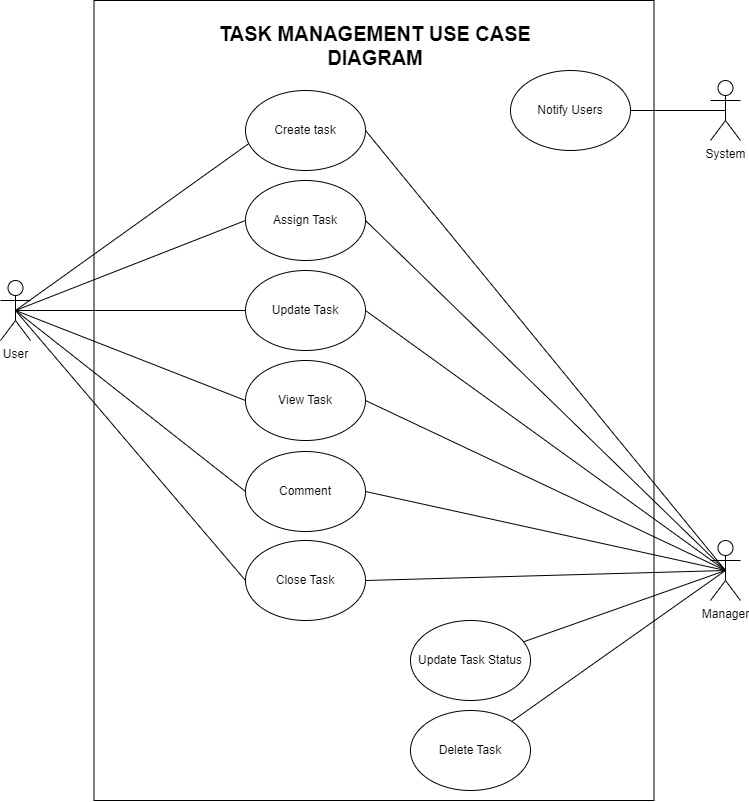

The diagram above was exported from draw.io. Its source (the exported page's mxGraphModel, read from the mxfile embedded in the PNG):
<mxGraphModel dx="989" dy="606" grid="1" gridSize="10" guides="1" tooltips="1" connect="1" arrows="1" fold="1" page="1" pageScale="1" pageWidth="827" pageHeight="1169" math="0" shadow="0">
  <root>
    <mxCell id="0" />
    <mxCell id="1" parent="0" />
    <mxCell id="-mZvuhGZkcsRAi4728JE-2" value="" style="rounded=0;whiteSpace=wrap;html=1;" parent="1" vertex="1">
      <mxGeometry x="133.5" y="60" width="560" height="800" as="geometry" />
    </mxCell>
    <mxCell id="-mZvuhGZkcsRAi4728JE-4" value="User" style="shape=umlActor;verticalLabelPosition=bottom;verticalAlign=top;html=1;outlineConnect=0;" parent="1" vertex="1">
      <mxGeometry x="40" y="340" width="30" height="60" as="geometry" />
    </mxCell>
    <mxCell id="-mZvuhGZkcsRAi4728JE-6" value="Manager" style="shape=umlActor;verticalLabelPosition=bottom;verticalAlign=top;html=1;outlineConnect=0;" parent="1" vertex="1">
      <mxGeometry x="750" y="600" width="30" height="60" as="geometry" />
    </mxCell>
    <mxCell id="-mZvuhGZkcsRAi4728JE-9" value="Update Task Status" style="ellipse;whiteSpace=wrap;html=1;" parent="1" vertex="1">
      <mxGeometry x="450" y="680" width="120" height="80" as="geometry" />
    </mxCell>
    <mxCell id="-mZvuhGZkcsRAi4728JE-10" value="" style="endArrow=none;html=1;rounded=0;entryX=0.5;entryY=0.5;entryDx=0;entryDy=0;entryPerimeter=0;" parent="1" source="-mZvuhGZkcsRAi4728JE-9" target="-mZvuhGZkcsRAi4728JE-6" edge="1">
      <mxGeometry width="50" height="50" relative="1" as="geometry">
        <mxPoint x="410" y="490" as="sourcePoint" />
        <mxPoint x="460" y="440" as="targetPoint" />
      </mxGeometry>
    </mxCell>
    <mxCell id="-mZvuhGZkcsRAi4728JE-43" value="&lt;font style=&quot;font-size: 20px;&quot;&gt;&lt;b&gt;TASK MANAGEMENT USE CASE DIAGRAM&lt;/b&gt;&lt;/font&gt;" style="text;html=1;strokeColor=none;fillColor=none;align=center;verticalAlign=middle;whiteSpace=wrap;rounded=0;" parent="1" vertex="1">
      <mxGeometry x="240" y="90" width="350" height="30" as="geometry" />
    </mxCell>
    <mxCell id="-mZvuhGZkcsRAi4728JE-46" value="" style="endArrow=none;html=1;rounded=0;entryX=0.04;entryY=0.65;entryDx=0;entryDy=0;entryPerimeter=0;exitX=0.5;exitY=0.5;exitDx=0;exitDy=0;exitPerimeter=0;" parent="1" target="-mZvuhGZkcsRAi4728JE-47" edge="1" source="-mZvuhGZkcsRAi4728JE-4">
      <mxGeometry width="50" height="50" relative="1" as="geometry">
        <mxPoint x="104" y="470" as="sourcePoint" />
        <mxPoint x="305" y="594" as="targetPoint" />
      </mxGeometry>
    </mxCell>
    <mxCell id="-mZvuhGZkcsRAi4728JE-47" value="Create task" style="ellipse;whiteSpace=wrap;html=1;" parent="1" vertex="1">
      <mxGeometry x="285" y="150" width="120" height="80" as="geometry" />
    </mxCell>
    <mxCell id="-mZvuhGZkcsRAi4728JE-48" value="" style="endArrow=none;html=1;rounded=0;entryX=0;entryY=0.5;entryDx=0;entryDy=0;exitX=0.5;exitY=0.5;exitDx=0;exitDy=0;exitPerimeter=0;" parent="1" source="-mZvuhGZkcsRAi4728JE-4" target="-mZvuhGZkcsRAi4728JE-49" edge="1">
      <mxGeometry width="50" height="50" relative="1" as="geometry">
        <mxPoint x="100" y="499.58067729083655" as="sourcePoint" />
        <mxPoint x="301" y="730" as="targetPoint" />
      </mxGeometry>
    </mxCell>
    <mxCell id="-mZvuhGZkcsRAi4728JE-49" value="Assign Task" style="ellipse;whiteSpace=wrap;html=1;" parent="1" vertex="1">
      <mxGeometry x="285" y="240" width="120" height="80" as="geometry" />
    </mxCell>
    <mxCell id="-mZvuhGZkcsRAi4728JE-50" value="" style="endArrow=none;html=1;rounded=0;entryX=0;entryY=0.5;entryDx=0;entryDy=0;exitX=0.5;exitY=0.5;exitDx=0;exitDy=0;exitPerimeter=0;" parent="1" source="-mZvuhGZkcsRAi4728JE-4" target="-mZvuhGZkcsRAi4728JE-51" edge="1">
      <mxGeometry width="50" height="50" relative="1" as="geometry">
        <mxPoint x="100" y="600" as="sourcePoint" />
        <mxPoint x="301" y="849" as="targetPoint" />
      </mxGeometry>
    </mxCell>
    <mxCell id="-mZvuhGZkcsRAi4728JE-51" value="Update Task" style="ellipse;whiteSpace=wrap;html=1;" parent="1" vertex="1">
      <mxGeometry x="285" y="330" width="120" height="80" as="geometry" />
    </mxCell>
    <mxCell id="-mZvuhGZkcsRAi4728JE-52" value="Delete Task" style="ellipse;whiteSpace=wrap;html=1;" parent="1" vertex="1">
      <mxGeometry x="450" y="770" width="120" height="80" as="geometry" />
    </mxCell>
    <mxCell id="-mZvuhGZkcsRAi4728JE-53" value="" style="endArrow=none;html=1;rounded=0;entryX=0.5;entryY=0.5;entryDx=0;entryDy=0;entryPerimeter=0;" parent="1" source="-mZvuhGZkcsRAi4728JE-52" target="-mZvuhGZkcsRAi4728JE-6" edge="1">
      <mxGeometry width="50" height="50" relative="1" as="geometry">
        <mxPoint x="420" y="626" as="sourcePoint" />
        <mxPoint x="765" y="617" as="targetPoint" />
      </mxGeometry>
    </mxCell>
    <mxCell id="3_s80eqDKr4KW6ACQISb-1" value="" style="endArrow=none;html=1;rounded=0;entryX=0;entryY=0.5;entryDx=0;entryDy=0;exitX=0.5;exitY=0.5;exitDx=0;exitDy=0;exitPerimeter=0;" parent="1" source="-mZvuhGZkcsRAi4728JE-4" target="3_s80eqDKr4KW6ACQISb-2" edge="1">
      <mxGeometry width="50" height="50" relative="1" as="geometry">
        <mxPoint x="100" y="610" as="sourcePoint" />
        <mxPoint x="301" y="969" as="targetPoint" />
      </mxGeometry>
    </mxCell>
    <mxCell id="3_s80eqDKr4KW6ACQISb-2" value="View Task" style="ellipse;whiteSpace=wrap;html=1;" parent="1" vertex="1">
      <mxGeometry x="285" y="420" width="120" height="80" as="geometry" />
    </mxCell>
    <mxCell id="JuTbYIXC1nFY9_GD6dFt-1" value="" style="endArrow=none;html=1;rounded=0;entryX=0;entryY=0.5;entryDx=0;entryDy=0;exitX=0.5;exitY=0.5;exitDx=0;exitDy=0;exitPerimeter=0;" edge="1" parent="1" target="JuTbYIXC1nFY9_GD6dFt-2" source="-mZvuhGZkcsRAi4728JE-4">
      <mxGeometry width="50" height="50" relative="1" as="geometry">
        <mxPoint x="100" y="520" as="sourcePoint" />
        <mxPoint x="301" y="1069" as="targetPoint" />
      </mxGeometry>
    </mxCell>
    <mxCell id="JuTbYIXC1nFY9_GD6dFt-2" value="Comment" style="ellipse;whiteSpace=wrap;html=1;" vertex="1" parent="1">
      <mxGeometry x="285" y="511" width="120" height="80" as="geometry" />
    </mxCell>
    <mxCell id="JuTbYIXC1nFY9_GD6dFt-3" value="" style="endArrow=none;html=1;rounded=0;entryX=0;entryY=0.5;entryDx=0;entryDy=0;exitX=0.5;exitY=0.5;exitDx=0;exitDy=0;exitPerimeter=0;" edge="1" parent="1" target="JuTbYIXC1nFY9_GD6dFt-4" source="-mZvuhGZkcsRAi4728JE-4">
      <mxGeometry width="50" height="50" relative="1" as="geometry">
        <mxPoint x="100" y="641" as="sourcePoint" />
        <mxPoint x="301" y="1099" as="targetPoint" />
      </mxGeometry>
    </mxCell>
    <mxCell id="JuTbYIXC1nFY9_GD6dFt-4" value="Close Task" style="ellipse;whiteSpace=wrap;html=1;" vertex="1" parent="1">
      <mxGeometry x="285" y="600" width="120" height="80" as="geometry" />
    </mxCell>
    <mxCell id="JuTbYIXC1nFY9_GD6dFt-5" value="" style="endArrow=none;html=1;rounded=0;entryX=0.5;entryY=0.5;entryDx=0;entryDy=0;entryPerimeter=0;exitX=1;exitY=0.5;exitDx=0;exitDy=0;" edge="1" parent="1" source="JuTbYIXC1nFY9_GD6dFt-4" target="-mZvuhGZkcsRAi4728JE-6">
      <mxGeometry width="50" height="50" relative="1" as="geometry">
        <mxPoint x="573" y="711" as="sourcePoint" />
        <mxPoint x="775" y="640" as="targetPoint" />
      </mxGeometry>
    </mxCell>
    <mxCell id="JuTbYIXC1nFY9_GD6dFt-6" value="" style="endArrow=none;html=1;rounded=0;entryX=0.5;entryY=0.5;entryDx=0;entryDy=0;entryPerimeter=0;exitX=1;exitY=0.5;exitDx=0;exitDy=0;" edge="1" parent="1" source="JuTbYIXC1nFY9_GD6dFt-2" target="-mZvuhGZkcsRAi4728JE-6">
      <mxGeometry width="50" height="50" relative="1" as="geometry">
        <mxPoint x="415" y="650" as="sourcePoint" />
        <mxPoint x="775" y="640" as="targetPoint" />
      </mxGeometry>
    </mxCell>
    <mxCell id="JuTbYIXC1nFY9_GD6dFt-7" value="" style="endArrow=none;html=1;rounded=0;entryX=0.5;entryY=0.5;entryDx=0;entryDy=0;entryPerimeter=0;exitX=1;exitY=0.5;exitDx=0;exitDy=0;" edge="1" parent="1" source="3_s80eqDKr4KW6ACQISb-2" target="-mZvuhGZkcsRAi4728JE-6">
      <mxGeometry width="50" height="50" relative="1" as="geometry">
        <mxPoint x="425" y="660" as="sourcePoint" />
        <mxPoint x="785" y="650" as="targetPoint" />
      </mxGeometry>
    </mxCell>
    <mxCell id="JuTbYIXC1nFY9_GD6dFt-8" value="" style="endArrow=none;html=1;rounded=0;entryX=0.5;entryY=0.5;entryDx=0;entryDy=0;entryPerimeter=0;exitX=1;exitY=0.5;exitDx=0;exitDy=0;" edge="1" parent="1" source="-mZvuhGZkcsRAi4728JE-51" target="-mZvuhGZkcsRAi4728JE-6">
      <mxGeometry width="50" height="50" relative="1" as="geometry">
        <mxPoint x="415" y="470" as="sourcePoint" />
        <mxPoint x="775" y="640" as="targetPoint" />
      </mxGeometry>
    </mxCell>
    <mxCell id="JuTbYIXC1nFY9_GD6dFt-9" value="" style="endArrow=none;html=1;rounded=0;entryX=0.5;entryY=0.5;entryDx=0;entryDy=0;entryPerimeter=0;exitX=1;exitY=0.5;exitDx=0;exitDy=0;" edge="1" parent="1" source="-mZvuhGZkcsRAi4728JE-49" target="-mZvuhGZkcsRAi4728JE-6">
      <mxGeometry width="50" height="50" relative="1" as="geometry">
        <mxPoint x="415" y="380" as="sourcePoint" />
        <mxPoint x="775" y="640" as="targetPoint" />
      </mxGeometry>
    </mxCell>
    <mxCell id="JuTbYIXC1nFY9_GD6dFt-10" value="" style="endArrow=none;html=1;rounded=0;entryX=0.5;entryY=0.5;entryDx=0;entryDy=0;entryPerimeter=0;exitX=1;exitY=0.5;exitDx=0;exitDy=0;" edge="1" parent="1" source="-mZvuhGZkcsRAi4728JE-47" target="-mZvuhGZkcsRAi4728JE-6">
      <mxGeometry width="50" height="50" relative="1" as="geometry">
        <mxPoint x="425" y="390" as="sourcePoint" />
        <mxPoint x="785" y="650" as="targetPoint" />
      </mxGeometry>
    </mxCell>
    <mxCell id="JuTbYIXC1nFY9_GD6dFt-14" value="System" style="shape=umlActor;verticalLabelPosition=bottom;verticalAlign=top;html=1;outlineConnect=0;" vertex="1" parent="1">
      <mxGeometry x="750" y="140" width="30" height="60" as="geometry" />
    </mxCell>
    <mxCell id="JuTbYIXC1nFY9_GD6dFt-16" value="Notify Users" style="ellipse;whiteSpace=wrap;html=1;" vertex="1" parent="1">
      <mxGeometry x="550" y="130" width="120" height="80" as="geometry" />
    </mxCell>
    <mxCell id="JuTbYIXC1nFY9_GD6dFt-17" value="" style="endArrow=none;html=1;rounded=0;entryX=0.5;entryY=0.5;entryDx=0;entryDy=0;entryPerimeter=0;" edge="1" parent="1" source="JuTbYIXC1nFY9_GD6dFt-16" target="JuTbYIXC1nFY9_GD6dFt-14">
      <mxGeometry width="50" height="50" relative="1" as="geometry">
        <mxPoint x="430" y="-50" as="sourcePoint" />
        <mxPoint x="814.9999999999998" y="90" as="targetPoint" />
      </mxGeometry>
    </mxCell>
  </root>
</mxGraphModel>